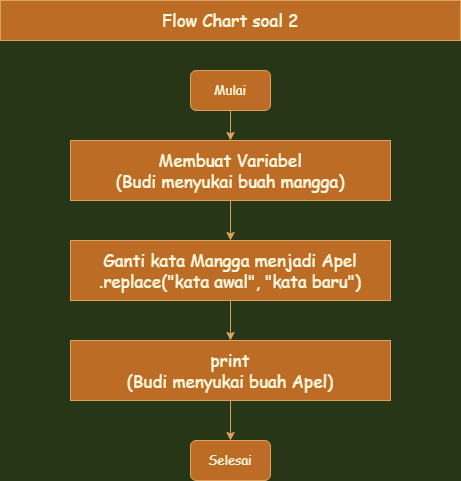

The diagram above was exported from draw.io. Its source (the exported page's mxGraphModel, read from the mxfile embedded in the PNG):
<mxGraphModel dx="736" dy="445" grid="1" gridSize="10" guides="1" tooltips="1" connect="1" arrows="1" fold="1" page="1" pageScale="1" pageWidth="850" pageHeight="1400" background="#283618" math="0" shadow="0">
  <root>
    <mxCell id="0" />
    <mxCell id="1" parent="0" />
    <mxCell id="EGqckuAUDoatlWyhg8zP-4" value="" style="edgeStyle=orthogonalEdgeStyle;rounded=0;orthogonalLoop=1;jettySize=auto;html=1;fontFamily=Comic Sans MS;fontSize=17;fontColor=#FEFAE0;fillColor=#BC6C25;strokeColor=#DDA15E;labelBackgroundColor=#283618;" edge="1" parent="1" source="EGqckuAUDoatlWyhg8zP-1" target="EGqckuAUDoatlWyhg8zP-3">
      <mxGeometry relative="1" as="geometry" />
    </mxCell>
    <mxCell id="EGqckuAUDoatlWyhg8zP-1" value="Mulai" style="rounded=1;whiteSpace=wrap;html=1;fontFamily=Comic Sans MS;fontSize=13;fillColor=#BC6C25;strokeColor=#DDA15E;fontColor=#FEFAE0;" vertex="1" parent="1">
      <mxGeometry x="340" y="100" width="80" height="40" as="geometry" />
    </mxCell>
    <mxCell id="EGqckuAUDoatlWyhg8zP-2" value="Flow Chart soal 2" style="rounded=0;whiteSpace=wrap;html=1;fontFamily=Comic Sans MS;fontSize=17;fillColor=#BC6C25;strokeColor=#DDA15E;fontColor=#FEFAE0;" vertex="1" parent="1">
      <mxGeometry x="150" y="30" width="460" height="40" as="geometry" />
    </mxCell>
    <mxCell id="EGqckuAUDoatlWyhg8zP-6" value="" style="edgeStyle=orthogonalEdgeStyle;rounded=0;orthogonalLoop=1;jettySize=auto;html=1;fontFamily=Comic Sans MS;fontSize=17;fontColor=#FEFAE0;fillColor=#BC6C25;strokeColor=#DDA15E;labelBackgroundColor=#283618;" edge="1" parent="1" source="EGqckuAUDoatlWyhg8zP-3" target="EGqckuAUDoatlWyhg8zP-5">
      <mxGeometry relative="1" as="geometry" />
    </mxCell>
    <mxCell id="EGqckuAUDoatlWyhg8zP-3" value="Membuat Variabel&lt;br&gt;(Budi menyukai buah mangga)" style="rounded=0;whiteSpace=wrap;html=1;fontFamily=Comic Sans MS;fontSize=17;fillColor=#BC6C25;strokeColor=#DDA15E;fontColor=#FEFAE0;" vertex="1" parent="1">
      <mxGeometry x="220" y="170" width="320" height="60" as="geometry" />
    </mxCell>
    <mxCell id="EGqckuAUDoatlWyhg8zP-8" value="" style="edgeStyle=orthogonalEdgeStyle;rounded=0;orthogonalLoop=1;jettySize=auto;html=1;fontFamily=Comic Sans MS;fontSize=17;fontColor=#FEFAE0;fillColor=#BC6C25;strokeColor=#DDA15E;labelBackgroundColor=#283618;" edge="1" parent="1" source="EGqckuAUDoatlWyhg8zP-5" target="EGqckuAUDoatlWyhg8zP-7">
      <mxGeometry relative="1" as="geometry" />
    </mxCell>
    <mxCell id="EGqckuAUDoatlWyhg8zP-5" value="Ganti kata Mangga menjadi Apel&lt;br&gt;.replace(&quot;kata awal&quot;, &quot;kata baru&quot;)" style="rounded=0;whiteSpace=wrap;html=1;fontFamily=Comic Sans MS;fontSize=17;fillColor=#BC6C25;strokeColor=#DDA15E;fontColor=#FEFAE0;" vertex="1" parent="1">
      <mxGeometry x="220" y="270" width="320" height="60" as="geometry" />
    </mxCell>
    <mxCell id="EGqckuAUDoatlWyhg8zP-10" value="" style="edgeStyle=orthogonalEdgeStyle;rounded=0;orthogonalLoop=1;jettySize=auto;html=1;fontFamily=Comic Sans MS;fontSize=17;fontColor=#FEFAE0;fillColor=#BC6C25;strokeColor=#DDA15E;labelBackgroundColor=#283618;" edge="1" parent="1" source="EGqckuAUDoatlWyhg8zP-7" target="EGqckuAUDoatlWyhg8zP-9">
      <mxGeometry relative="1" as="geometry" />
    </mxCell>
    <mxCell id="EGqckuAUDoatlWyhg8zP-7" value="print&lt;br&gt;(Budi menyukai buah Apel)" style="rounded=0;whiteSpace=wrap;html=1;fontFamily=Comic Sans MS;fontSize=17;fillColor=#BC6C25;strokeColor=#DDA15E;fontColor=#FEFAE0;" vertex="1" parent="1">
      <mxGeometry x="220" y="370" width="320" height="60" as="geometry" />
    </mxCell>
    <mxCell id="EGqckuAUDoatlWyhg8zP-9" value="Selesai" style="rounded=1;whiteSpace=wrap;html=1;fontFamily=Comic Sans MS;fontSize=13;fillColor=#BC6C25;strokeColor=#DDA15E;fontColor=#FEFAE0;" vertex="1" parent="1">
      <mxGeometry x="340" y="470" width="80" height="40" as="geometry" />
    </mxCell>
  </root>
</mxGraphModel>